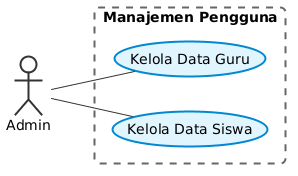

The diagram above was rendered by PlantUML. Its source (embedded in the PNG):
@startuml
left to right direction
skinparam BackgroundColor white
skinparam DefaultFontName Arial
skinparam DefaultFontSize 14
skinparam Shadowing false
skinparam RoundCorner 10
skinparam usecase {
    BackgroundColor #e1f5fe
    BorderColor #0288d1
    BorderThickness 2
    ArrowColor #333333
    FontColor #000000
}
skinparam actor {
    BackgroundColor #f9f9f9
    BorderColor #333333
    BorderThickness 2
    FontColor #000000
}
skinparam rectangle {
    BorderColor #666666
    BackgroundColor transparent
    BorderThickness 2
    BorderStyle dashed
}
actor "Admin" as Admin
rectangle "Manajemen Pengguna" {
    usecase "Kelola Data Siswa" as UC1
    usecase "Kelola Data Guru" as UC2
}
Admin -- UC1
Admin -- UC2
@enduml